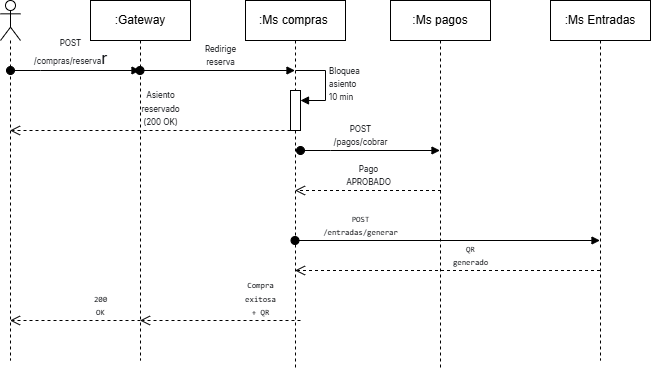

The diagram above was exported from draw.io. Its source (the exported page's mxGraphModel, read from the mxfile embedded in the PNG):
<mxGraphModel dx="1094" dy="599" grid="1" gridSize="10" guides="1" tooltips="1" connect="1" arrows="1" fold="1" page="1" pageScale="1" pageWidth="827" pageHeight="1169" math="0" shadow="0">
  <root>
    <mxCell id="0" />
    <mxCell id="1" parent="0" />
    <mxCell id="VMhvjvc6UFm5EpABVNzf-10" parent="1" style="shape=umlLifeline;perimeter=lifelinePerimeter;whiteSpace=wrap;html=1;container=1;dropTarget=0;collapsible=0;recursiveResize=0;outlineConnect=0;portConstraint=eastwest;newEdgeStyle={&quot;edgeStyle&quot;:&quot;sequenceEdgeStyle&quot;,&quot;libavoidRouting&quot;:0,&quot;curved&quot;:0,&quot;rounded&quot;:0};participant=umlActor;" value="" vertex="1">
      <mxGeometry height="360" width="20" x="50" y="40" as="geometry" />
    </mxCell>
    <mxCell id="VMhvjvc6UFm5EpABVNzf-11" parent="1" style="shape=umlLifeline;perimeter=lifelinePerimeter;whiteSpace=wrap;html=1;container=1;dropTarget=0;collapsible=0;recursiveResize=0;outlineConnect=0;portConstraint=eastwest;newEdgeStyle={&quot;edgeStyle&quot;:&quot;sequenceEdgeStyle&quot;,&quot;libavoidRouting&quot;:0,&quot;curved&quot;:0,&quot;rounded&quot;:0};" value=":Gateway" vertex="1">
      <mxGeometry height="360" width="100" x="140" y="40" as="geometry" />
    </mxCell>
    <mxCell id="VMhvjvc6UFm5EpABVNzf-12" parent="1" style="shape=umlLifeline;perimeter=lifelinePerimeter;whiteSpace=wrap;html=1;container=1;dropTarget=0;collapsible=0;recursiveResize=0;outlineConnect=0;portConstraint=eastwest;newEdgeStyle={&quot;edgeStyle&quot;:&quot;sequenceEdgeStyle&quot;,&quot;libavoidRouting&quot;:0,&quot;curved&quot;:0,&quot;rounded&quot;:0};" value=":Ms pagos" vertex="1">
      <mxGeometry height="370" width="100" x="440" y="40" as="geometry" />
    </mxCell>
    <mxCell id="VMhvjvc6UFm5EpABVNzf-13" parent="1" style="shape=umlLifeline;perimeter=lifelinePerimeter;whiteSpace=wrap;html=1;container=1;dropTarget=0;collapsible=0;recursiveResize=0;outlineConnect=0;portConstraint=eastwest;newEdgeStyle={&quot;edgeStyle&quot;:&quot;sequenceEdgeStyle&quot;,&quot;libavoidRouting&quot;:0,&quot;curved&quot;:0,&quot;rounded&quot;:0};" value=":Ms Entradas" vertex="1">
      <mxGeometry height="360" width="100" x="600" y="40" as="geometry" />
    </mxCell>
    <mxCell id="VMhvjvc6UFm5EpABVNzf-14" parent="1" style="shape=umlLifeline;perimeter=lifelinePerimeter;whiteSpace=wrap;html=1;container=1;dropTarget=0;collapsible=0;recursiveResize=0;outlineConnect=0;portConstraint=eastwest;newEdgeStyle={&quot;edgeStyle&quot;:&quot;sequenceEdgeStyle&quot;,&quot;libavoidRouting&quot;:0,&quot;curved&quot;:0,&quot;rounded&quot;:0};" value=":Ms compras&amp;nbsp;" vertex="1">
      <mxGeometry height="370" width="100" x="295" y="40" as="geometry" />
    </mxCell>
    <mxCell id="VMhvjvc6UFm5EpABVNzf-19" parent="VMhvjvc6UFm5EpABVNzf-14" style="html=1;points=[[0,0,0,0,5],[0,1,0,0,-5],[1,0,0,0,5],[1,1,0,0,-5]];perimeter=orthogonalPerimeter;outlineConnect=0;targetShapes=umlLifeline;portConstraint=eastwest;newEdgeStyle={&quot;edgeStyle&quot;:&quot;sequenceEdgeStyle&quot;,&quot;libavoidRouting&quot;:0,&quot;curved&quot;:0,&quot;rounded&quot;:0};" value="" vertex="1">
      <mxGeometry height="40" width="10" x="45" y="90" as="geometry" />
    </mxCell>
    <mxCell id="VMhvjvc6UFm5EpABVNzf-20" edge="1" parent="VMhvjvc6UFm5EpABVNzf-14" style="html=1;align=left;spacingLeft=2;endArrow=block;edgeStyle=sequenceEdgeStyle;libavoidRouting=0;curved=0;rounded=0;defaultLabelBackgroundColor=page;" target="VMhvjvc6UFm5EpABVNzf-19" value="&lt;span style=&quot;color: rgb(15, 17, 21); font-family: quote-cjk-patch, Inter, system-ui, -apple-system, BlinkMacSystemFont, &amp;quot;Segoe UI&amp;quot;, Roboto, Oxygen, Ubuntu, Cantarell, &amp;quot;Open Sans&amp;quot;, &amp;quot;Helvetica Neue&amp;quot;, sans-serif; white-space: normal; background-color: rgb(255, 255, 255);&quot;&gt;&lt;font style=&quot;font-size: 8px;&quot;&gt;Bloquea asiento 10 min&lt;/font&gt;&lt;/span&gt;">
      <mxGeometry relative="1" as="geometry">
        <Array as="points">
          <mxPoint x="80" y="70" />
          <mxPoint x="80" y="100" />
        </Array>
        <mxPoint x="50" y="70" as="sourcePoint" />
      </mxGeometry>
    </mxCell>
    <mxCell id="VMhvjvc6UFm5EpABVNzf-15" edge="1" parent="1" style="html=1;verticalAlign=bottom;startArrow=oval;startFill=1;endArrow=block;startSize=8;edgeStyle=sequenceEdgeStyle;libavoidRouting=0;curved=0;rounded=0;defaultLabelBackgroundColor=page;" target="VMhvjvc6UFm5EpABVNzf-11" value="&lt;span style=&quot;color: rgb(15, 17, 21); font-family: quote-cjk-patch, Inter, system-ui, -apple-system, BlinkMacSystemFont, &amp;quot;Segoe UI&amp;quot;, Roboto, Oxygen, Ubuntu, Cantarell, &amp;quot;Open Sans&amp;quot;, &amp;quot;Helvetica Neue&amp;quot;, sans-serif; text-align: start; white-space: normal; background-color: rgb(255, 255, 255);&quot;&gt;&lt;font style=&quot;font-size: 8px;&quot;&gt;POST /compras/reserva&lt;/font&gt;&lt;/span&gt;&lt;span style=&quot;color: rgb(15, 17, 21); font-family: quote-cjk-patch, Inter, system-ui, -apple-system, BlinkMacSystemFont, &amp;quot;Segoe UI&amp;quot;, Roboto, Oxygen, Ubuntu, Cantarell, &amp;quot;Open Sans&amp;quot;, &amp;quot;Helvetica Neue&amp;quot;, sans-serif; font-size: 16px; text-align: start; white-space: normal; background-color: rgb(255, 255, 255);&quot;&gt;r&lt;/span&gt;">
      <mxGeometry relative="1" width="60" x="-0.0734" as="geometry">
        <mxPoint as="offset" />
        <Array as="points">
          <mxPoint x="90" y="110" />
        </Array>
        <mxPoint x="60" y="110" as="sourcePoint" />
        <mxPoint x="120" y="110" as="targetPoint" />
      </mxGeometry>
    </mxCell>
    <mxCell id="VMhvjvc6UFm5EpABVNzf-16" edge="1" parent="1" source="VMhvjvc6UFm5EpABVNzf-11" style="html=1;verticalAlign=bottom;startArrow=oval;startFill=1;endArrow=block;startSize=8;edgeStyle=sequenceEdgeStyle;libavoidRouting=0;curved=0;rounded=0;defaultLabelBackgroundColor=page;align=center;" target="VMhvjvc6UFm5EpABVNzf-14" value="&lt;span style=&quot;color: rgb(15, 17, 21); font-family: quote-cjk-patch, Inter, system-ui, -apple-system, BlinkMacSystemFont, &amp;quot;Segoe UI&amp;quot;, Roboto, Oxygen, Ubuntu, Cantarell, &amp;quot;Open Sans&amp;quot;, &amp;quot;Helvetica Neue&amp;quot;, sans-serif; white-space: normal; background-color: rgb(255, 255, 255);&quot;&gt;&lt;font style=&quot;font-size: 8px;&quot;&gt;Redirige reserva&lt;/font&gt;&lt;/span&gt;">
      <mxGeometry relative="1" width="60" x="0.0323" as="geometry">
        <mxPoint as="offset" />
        <Array as="points">
          <mxPoint x="267" y="110" />
        </Array>
        <mxPoint x="190" y="110" as="sourcePoint" />
        <mxPoint x="250" y="110" as="targetPoint" />
      </mxGeometry>
    </mxCell>
    <mxCell id="VMhvjvc6UFm5EpABVNzf-21" edge="1" parent="1" style="html=1;verticalAlign=bottom;endArrow=open;dashed=1;endSize=8;edgeStyle=sequenceEdgeStyle;libavoidRouting=0;curved=0;rounded=0;defaultLabelBackgroundColor=page;" target="VMhvjvc6UFm5EpABVNzf-10" value="&lt;span style=&quot;color: rgb(15, 17, 21); font-family: quote-cjk-patch, Inter, system-ui, -apple-system, BlinkMacSystemFont, &amp;quot;Segoe UI&amp;quot;, Roboto, Oxygen, Ubuntu, Cantarell, &amp;quot;Open Sans&amp;quot;, &amp;quot;Helvetica Neue&amp;quot;, sans-serif; text-align: start; white-space: normal; background-color: rgb(255, 255, 255);&quot;&gt;&lt;font style=&quot;font-size: 8px;&quot;&gt;Asiento reservado (200 OK)&lt;/font&gt;&lt;/span&gt;">
      <mxGeometry relative="1" x="-0.0731" as="geometry">
        <mxPoint as="offset" />
        <Array as="points">
          <mxPoint x="264.75" y="170" />
        </Array>
        <mxPoint x="340" y="170" as="sourcePoint" />
        <mxPoint x="260" y="170" as="targetPoint" />
      </mxGeometry>
    </mxCell>
    <mxCell id="VMhvjvc6UFm5EpABVNzf-22" edge="1" parent="1" style="html=1;verticalAlign=bottom;startArrow=oval;startFill=1;endArrow=block;startSize=8;edgeStyle=sequenceEdgeStyle;libavoidRouting=0;curved=0;rounded=0;defaultLabelBackgroundColor=page;" target="VMhvjvc6UFm5EpABVNzf-12" value="&lt;span style=&quot;color: rgb(15, 17, 21); font-family: quote-cjk-patch, Inter, system-ui, -apple-system, BlinkMacSystemFont, &amp;quot;Segoe UI&amp;quot;, Roboto, Oxygen, Ubuntu, Cantarell, &amp;quot;Open Sans&amp;quot;, &amp;quot;Helvetica Neue&amp;quot;, sans-serif; text-align: start; white-space: normal; background-color: rgb(255, 255, 255);&quot;&gt;&lt;font style=&quot;font-size: 8px;&quot;&gt;POST /pagos/cobrar&lt;/font&gt;&lt;/span&gt;">
      <mxGeometry relative="1" width="60" x="-0.1398" as="geometry">
        <mxPoint as="offset" />
        <Array as="points">
          <mxPoint x="380" y="190" />
        </Array>
        <mxPoint x="350" y="190" as="sourcePoint" />
        <mxPoint x="410" y="190" as="targetPoint" />
      </mxGeometry>
    </mxCell>
    <mxCell id="VMhvjvc6UFm5EpABVNzf-23" edge="1" parent="1" style="html=1;verticalAlign=bottom;endArrow=open;dashed=1;endSize=8;edgeStyle=sequenceEdgeStyle;libavoidRouting=0;curved=0;rounded=0;defaultLabelBackgroundColor=page;" target="VMhvjvc6UFm5EpABVNzf-14" value="&lt;span style=&quot;color: rgb(15, 17, 21); font-family: quote-cjk-patch, Inter, system-ui, -apple-system, BlinkMacSystemFont, &amp;quot;Segoe UI&amp;quot;, Roboto, Oxygen, Ubuntu, Cantarell, &amp;quot;Open Sans&amp;quot;, &amp;quot;Helvetica Neue&amp;quot;, sans-serif; text-align: start; white-space: normal; background-color: rgb(255, 255, 255);&quot;&gt;&lt;font style=&quot;font-size: 8px;&quot;&gt;Pago APROBADO&lt;/font&gt;&lt;/span&gt;">
      <mxGeometry relative="1" x="-0.0033" as="geometry">
        <mxPoint as="offset" />
        <Array as="points">
          <mxPoint x="415.25" y="229.9999999999999" />
        </Array>
        <mxPoint x="490.5" y="230" as="sourcePoint" />
        <mxPoint x="410.5" y="230" as="targetPoint" />
      </mxGeometry>
    </mxCell>
    <mxCell id="VMhvjvc6UFm5EpABVNzf-25" edge="1" parent="1" source="VMhvjvc6UFm5EpABVNzf-14" style="html=1;verticalAlign=bottom;startArrow=oval;startFill=1;endArrow=block;startSize=8;edgeStyle=sequenceEdgeStyle;libavoidRouting=0;curved=0;rounded=0;defaultLabelBackgroundColor=page;" target="VMhvjvc6UFm5EpABVNzf-13" value="&lt;span style=&quot;color: rgb(15, 17, 21); font-family: Menlo, Monaco, Consolas, &amp;quot;Cascadia Mono&amp;quot;, &amp;quot;Ubuntu Mono&amp;quot;, &amp;quot;DejaVu Sans Mono&amp;quot;, &amp;quot;Liberation Mono&amp;quot;, &amp;quot;JetBrains Mono&amp;quot;, &amp;quot;Fira Code&amp;quot;, Cousine, &amp;quot;Roboto Mono&amp;quot;, &amp;quot;Courier New&amp;quot;, Courier, sans-serif, system-ui; text-align: start; white-space: normal;&quot;&gt;&lt;font style=&quot;font-size: 8px;&quot;&gt;POST /entradas/generar&lt;/font&gt;&lt;/span&gt;">
      <mxGeometry relative="1" width="60" x="-0.5738" as="geometry">
        <mxPoint as="offset" />
        <Array as="points">
          <mxPoint x="392.25" y="280" />
        </Array>
        <mxPoint x="380" y="280" as="sourcePoint" />
        <mxPoint x="440" y="280" as="targetPoint" />
      </mxGeometry>
    </mxCell>
    <mxCell id="VMhvjvc6UFm5EpABVNzf-26" edge="1" parent="1" source="VMhvjvc6UFm5EpABVNzf-13" style="html=1;verticalAlign=bottom;endArrow=open;dashed=1;endSize=8;edgeStyle=sequenceEdgeStyle;libavoidRouting=0;curved=0;rounded=0;defaultLabelBackgroundColor=page;" target="VMhvjvc6UFm5EpABVNzf-14" value="&lt;span style=&quot;color: rgb(15, 17, 21); font-family: Menlo, Monaco, Consolas, &amp;quot;Cascadia Mono&amp;quot;, &amp;quot;Ubuntu Mono&amp;quot;, &amp;quot;DejaVu Sans Mono&amp;quot;, &amp;quot;Liberation Mono&amp;quot;, &amp;quot;JetBrains Mono&amp;quot;, &amp;quot;Fira Code&amp;quot;, Cousine, &amp;quot;Roboto Mono&amp;quot;, &amp;quot;Courier New&amp;quot;, Courier, sans-serif, system-ui; text-align: start; white-space: normal;&quot;&gt;&lt;font style=&quot;font-size: 8px;&quot;&gt;QR generado&lt;/font&gt;&lt;/span&gt;">
      <mxGeometry relative="1" x="-0.1475" as="geometry">
        <Array as="points">
          <mxPoint x="519.7500000000002" y="310" />
        </Array>
        <mxPoint x="500" y="420" as="sourcePoint" />
        <mxPoint x="390" y="310" as="targetPoint" />
      </mxGeometry>
    </mxCell>
    <mxCell id="VMhvjvc6UFm5EpABVNzf-27" edge="1" parent="1" style="html=1;verticalAlign=bottom;endArrow=open;dashed=1;endSize=8;edgeStyle=sequenceEdgeStyle;libavoidRouting=0;curved=0;rounded=0;defaultLabelBackgroundColor=page;" target="VMhvjvc6UFm5EpABVNzf-11" value="&lt;span style=&quot;color: rgb(15, 17, 21); font-family: Menlo, Monaco, Consolas, &amp;quot;Cascadia Mono&amp;quot;, &amp;quot;Ubuntu Mono&amp;quot;, &amp;quot;DejaVu Sans Mono&amp;quot;, &amp;quot;Liberation Mono&amp;quot;, &amp;quot;JetBrains Mono&amp;quot;, &amp;quot;Fira Code&amp;quot;, Cousine, &amp;quot;Roboto Mono&amp;quot;, &amp;quot;Courier New&amp;quot;, Courier, sans-serif, system-ui; text-align: start; white-space: normal;&quot;&gt;&lt;font style=&quot;font-size: 8px;&quot;&gt;Compra exitosa + QR&lt;/font&gt;&lt;/span&gt;">
      <mxGeometry relative="1" x="-0.5016" as="geometry">
        <Array as="points">
          <mxPoint x="310" y="360" />
        </Array>
        <mxPoint x="350" y="360" as="sourcePoint" />
        <mxPoint x="270" y="360" as="targetPoint" />
      </mxGeometry>
    </mxCell>
    <mxCell id="VMhvjvc6UFm5EpABVNzf-31" edge="1" parent="1" style="html=1;verticalAlign=bottom;endArrow=open;dashed=1;endSize=8;edgeStyle=sequenceEdgeStyle;libavoidRouting=0;curved=0;rounded=0;defaultLabelBackgroundColor=page;" target="VMhvjvc6UFm5EpABVNzf-10" value="&lt;span style=&quot;color: rgb(15, 17, 21); font-family: Menlo, Monaco, Consolas, &amp;quot;Cascadia Mono&amp;quot;, &amp;quot;Ubuntu Mono&amp;quot;, &amp;quot;DejaVu Sans Mono&amp;quot;, &amp;quot;Liberation Mono&amp;quot;, &amp;quot;JetBrains Mono&amp;quot;, &amp;quot;Fira Code&amp;quot;, Cousine, &amp;quot;Roboto Mono&amp;quot;, &amp;quot;Courier New&amp;quot;, Courier, sans-serif, system-ui; text-align: start; white-space: normal;&quot;&gt;&lt;font style=&quot;font-size: 8px;&quot;&gt;200 OK&lt;/font&gt;&lt;/span&gt;">
      <mxGeometry relative="1" x="-0.387" as="geometry">
        <Array as="points">
          <mxPoint x="150.00000000000023" y="360" />
        </Array>
        <mxPoint x="190" y="360" as="sourcePoint" />
        <mxPoint x="110" y="360" as="targetPoint" />
      </mxGeometry>
    </mxCell>
  </root>
</mxGraphModel>